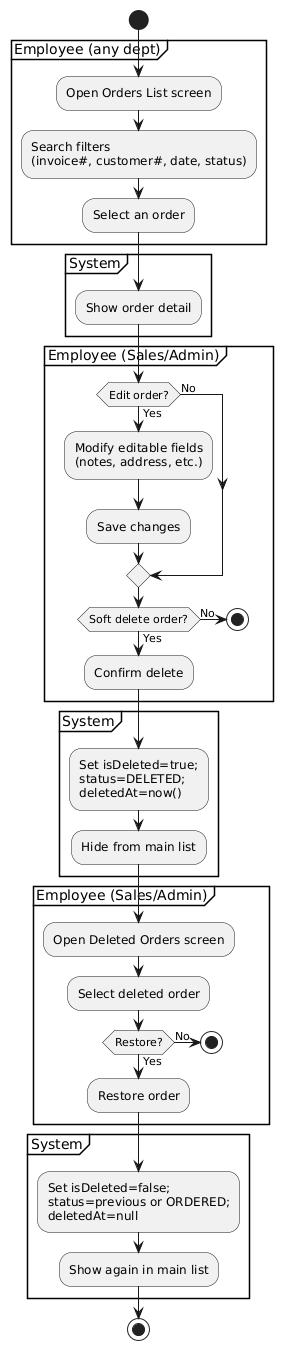

The diagram above was rendered by PlantUML. Its source (embedded in the PNG):
@startuml
start

partition "Employee (any dept)" {
  :Open Orders List screen;
  :Search filters\n(invoice#, customer#, date, status);
  :Select an order;
}

partition "System" {
  :Show order detail;
}

partition "Employee (Sales/Admin)" {
  if (Edit order?) then (Yes)
    :Modify editable fields\n(notes, address, etc.);
    :Save changes;
  else (No)
  endif

  if (Soft delete order?) then (Yes)
    :Confirm delete;
  else (No)
    stop
  endif
}

partition "System" {
  :Set isDeleted=true;\nstatus=DELETED;\ndeletedAt=now();
  :Hide from main list;
}

partition "Employee (Sales/Admin)" {
  :Open Deleted Orders screen;
  :Select deleted order;
  if (Restore?) then (Yes)
    :Restore order;
  else (No)
    stop
  endif
}

partition "System" {
  :Set isDeleted=false;\nstatus=previous or ORDERED;\ndeletedAt=null;
  :Show again in main list;
}

stop
@enduml